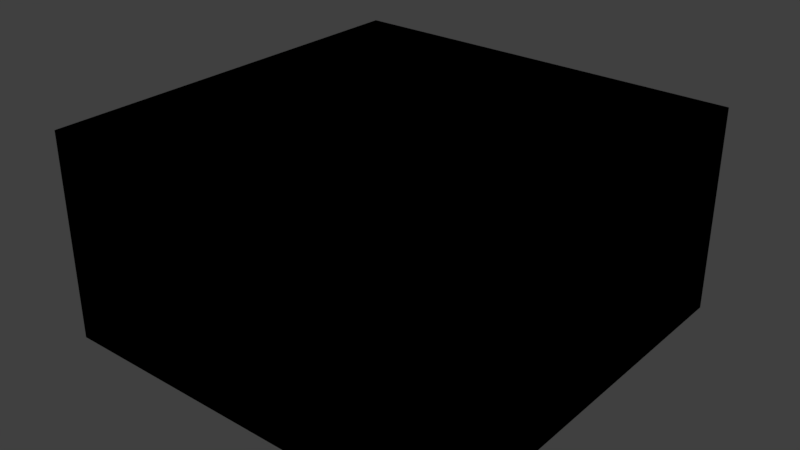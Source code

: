 # Source: MainMenuRoom.blend  (saved by Blender 2.79.0; exported with 4.5.12 LTS)
import bpy
from mathutils import Matrix  # noqa: F401  (used for matrix-valued properties, if any)

bpy.ops.wm.read_factory_settings(use_empty=True)
scene = bpy.context.scene
scene.name = 'Scene'

# ---- collections
col_collection_1 = bpy.data.collections.new('Collection 1'); scene.collection.children.link(col_collection_1)

# ---- materials (node trees are filled in below, after node groups)
mat_material = bpy.data.materials.new('Material')
mat_material.alpha_threshold = 0.0
mat_material.diffuse_color = (0.0, 0.0, 0.0, 1.0)
mat_material.roughness = 0.5
mat_material.line_color = (0.0, 0.0, 0.0, 1.0)

# ---- material node trees
mat_material.use_nodes = True; mat_material.node_tree.nodes.clear()
_N = mat_material.node_tree.nodes; _L = mat_material.node_tree.links
n0 = _N.new('ShaderNodeOutputMaterial'); n0.name = 'Material Output'; n0.location = (300, 300)
n1 = _N.new('ShaderNodeBsdfDiffuse'); n1.name = 'Diffuse BSDF'; n1.location = (10, 300)
n2 = _N.new('ShaderNodeBrightContrast'); n2.name = 'Bright/Contrast'; n2.location = (-180, 300)
n2.inputs[0].default_value = (0.0, 0.0, 0.0, 1.0)
_L.new(n1.outputs[0], n0.inputs[0])
_L.new(n2.outputs[0], n1.inputs[0])
n0.is_active_output = True

# ---- world
world_world = bpy.data.worlds.new('World'); scene.world = world_world
world_world.color = (0.05088, 0.05088, 0.05088)
world_world.use_sun_shadow = False
world_world.sun_shadow_jitter_overblur = 0.0
world_world.cycles.sampling_method = 'MANUAL'

# ---- meshes
me_cube = bpy.data.meshes.new('Cube')
me_cube.from_pydata([(4.0, 4.0, -2.0), (4.0, -4.0, -2.0), (-4.0, -4.0, -2.0), (-4.0, 4.0, -2.0), (4.0, 4.0, 2.0), (4.0, -4.0, 2.0), (-4.0, -4.0, 2.0), (-4.0, 4.0, 2.0)], [], [(0, 3, 2, 1), (4, 5, 6, 7), (0, 1, 5, 4), (1, 2, 6, 5), (2, 3, 7, 6), (4, 7, 3, 0)])
me_cube.materials.append(mat_material)
me_cube.use_remesh_preserve_volume = False
me_cube.use_remesh_preserve_attributes = False
me_cube.use_mirror_vertex_groups = False
me_cube.update()

# ---- objects
ob_cube = bpy.data.objects.new('Cube', me_cube)

# ---- transforms, parenting, visibility, modifiers, constraints
ob_cube.location = (0.07512, 0.1271, -0.03488)
ob_cube.lock_rotations_4d = False
ob_cube.empty_display_type = 'ARROWS'
ob_cube.lineart.crease_threshold = 0.0

# ---- collection membership
col_collection_1.objects.link(ob_cube)

# ---- scene / render settings (as saved in the file)
scene.frame_start = 1; scene.frame_end = 250; scene.frame_set(1)
scene.render.engine = 'CYCLES'
scene.render.resolution_percentage = 50
scene.render.dither_intensity = 0.0
scene.cycles.use_denoising = False
scene.cycles.samples = 128
scene.cycles.sampling_pattern = 'TABULATED_SOBOL'
scene.cycles.use_adaptive_sampling = False
scene.cycles.use_light_tree = False
scene.cycles.blur_glossy = 0.0
scene.cycles.sample_clamp_indirect = 0.0
scene.view_settings.view_transform = 'Standard'
bpy.context.view_layer.update()

# ---- added for rendering (the .blend has no active camera and no usable light): camera, sun
cam_auto = bpy.data.cameras.new('AutoCamera')
cam_auto.lens = 50.0
cam_auto.sensor_width = 36.0
cam_auto.clip_end = 1000.0
ob_auto_camera = bpy.data.objects.new('AutoCamera', cam_auto)
scene.collection.objects.link(ob_auto_camera)
ob_auto_camera.location = (11.1778, -13.1962, 8.84728)
ob_auto_camera.rotation_euler = (1.09748, -7.21219e-08, 0.694738)
scene.camera = ob_auto_camera
light_auto_sun = bpy.data.lights.new('AutoSun', 'SUN')
light_auto_sun.energy = 3.0
light_auto_sun.angle = 0.0523599
ob_auto_sun = bpy.data.objects.new('AutoSun', light_auto_sun)
scene.collection.objects.link(ob_auto_sun)
ob_auto_sun.rotation_euler = (0.872665, 0.174533, 0.523599)
bpy.context.view_layer.update()
